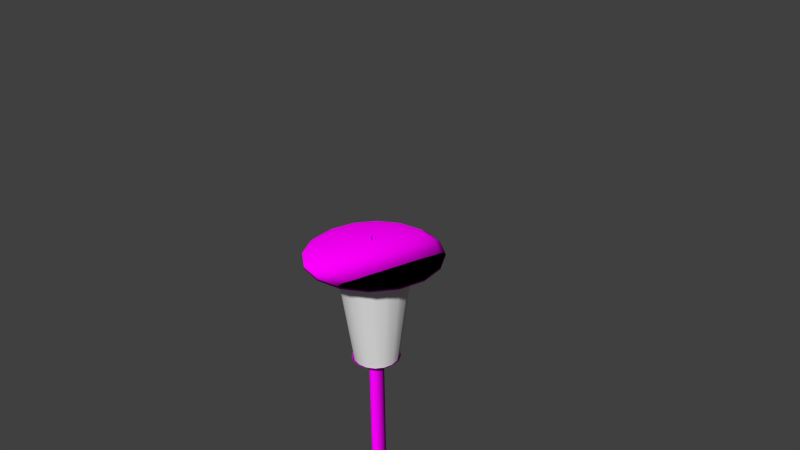 # Source: decoration_lantern_electric_1.blend  (saved by Blender 2.70.0; exported with 4.5.12 LTS)
import bpy
from mathutils import Matrix  # noqa: F401  (used for matrix-valued properties, if any)

bpy.ops.wm.read_factory_settings(use_empty=True)
scene = bpy.context.scene
scene.name = 'Scene'

# ---- collections
col_collection_1 = bpy.data.collections.new('Collection 1'); scene.collection.children.link(col_collection_1)

# ---- images (referenced by path relative to the original .blend; pixels are not part of the script)
import os
ASSET_DIR = os.environ.get("B2B_ASSET_DIR", "")  # directory of the original .blend (textures are referenced by path, not embedded)
HERE = os.path.dirname(os.path.abspath(__file__))  # packed textures are extracted next to this script under _unpacked/

def load_image(name, relpath, width, height, colorspace="sRGB"):
    """Load a texture the original file referenced (path relative to the .blend, or extracted next to this script)."""
    p = next((c for c in (os.path.join(HERE, relpath), os.path.join(ASSET_DIR, relpath)) if relpath and os.path.exists(c)), "")
    if p:
        img = bpy.data.images.load(p, check_existing=True)
        img.name = name
    else:  # same state as the original file: an image datablock whose file is absent (Cycles renders it pink)
        img = bpy.data.images.new(name, width, height)
        img.source = "FILE"
        img.filepath = "//" + (relpath or name)
    img.colorspace_settings.name = colorspace
    return img
img_decoration_lantern_electric_1_pole_diffuse_jpg = load_image('decoration_lantern_electric_1_pole_diffuse.jpg', 'Texturen/decoration_lantern_electric_1_pole_diffuse.jpg', 1024, 1024, 'sRGB')
img_decoration_lantern_electric_1_pole_normal_jpg = load_image('decoration_lantern_electric_1_pole_normal.jpg', 'Texturen/decoration_lantern_electric_1_pole_normal.jpg', 1024, 1024, 'sRGB')
img_decoration_lantern_electric_1_top_normal_jpg = load_image('decoration_lantern_electric_1_top_normal.jpg', 'Texturen/decoration_lantern_electric_1_top_normal.jpg', 1024, 1024, 'sRGB')
img_decoration_lantern_electric_1_top_diffuse_jpg = load_image('decoration_lantern_electric_1_top_diffuse.jpg', 'Texturen/decoration_lantern_electric_1_top_diffuse.jpg', 1024, 1024, 'sRGB')

# ---- materials (node trees are filled in below, after node groups)
mat_decoration_lantern_electric_1_pole = bpy.data.materials.new('decoration_lantern_electric_1_pole')
mat_decoration_lantern_electric_1_pole.alpha_threshold = 0.0
mat_decoration_lantern_electric_1_pole.roughness = 0.5
mat_decoration_lantern_electric_1_pole.line_color = (0.0, 0.0, 0.0, 1.0)
mat_decoration_lantern_electric_1_top = bpy.data.materials.new('decoration_lantern_electric_1_top')
mat_decoration_lantern_electric_1_top.alpha_threshold = 0.0
mat_decoration_lantern_electric_1_top.roughness = 0.5
mat_decoration_lantern_electric_1_top.line_color = (0.0, 0.0, 0.0, 1.0)

# ---- material node trees
mat_decoration_lantern_electric_1_pole.use_nodes = True; mat_decoration_lantern_electric_1_pole.node_tree.nodes.clear()
_N = mat_decoration_lantern_electric_1_pole.node_tree.nodes; _L = mat_decoration_lantern_electric_1_pole.node_tree.links
n0 = _N.new('ShaderNodeOutputMaterial'); n0.name = 'Material Output'; n0.location = (300, 300)
n1 = _N.new('ShaderNodeBsdfDiffuse'); n1.name = 'Diffuse BSDF'; n1.location = (10, 300)
n2 = _N.new('ShaderNodeTexImage'); n2.name = 'Image Texture'; n2.location = (-343, 322)
n2.width = 140
n2.image = img_decoration_lantern_electric_1_pole_diffuse_jpg
n3 = _N.new('ShaderNodeTexCoord'); n3.name = 'Texture Coordinate'; n3.location = (-566, 217)
n4 = _N.new('ShaderNodeTexImage'); n4.name = 'Image Texture.001'; n4.location = (-357, 101)
n4.width = 140
n4.image = img_decoration_lantern_electric_1_pole_normal_jpg
n5 = _N.new('ShaderNodeNormalMap'); n5.name = 'Normal Map'; n5.location = (-156, 98)
_L.new(n1.outputs[0], n0.inputs[0])
_L.new(n3.outputs[2], n2.inputs[0])
_L.new(n3.outputs[2], n4.inputs[0])
_L.new(n4.outputs[0], n5.inputs[1])
_L.new(n5.outputs[0], n1.inputs[2])
_L.new(n2.outputs[0], n1.inputs[0])
n0.is_active_output = True
mat_decoration_lantern_electric_1_top.use_nodes = True; mat_decoration_lantern_electric_1_top.node_tree.nodes.clear()
_N = mat_decoration_lantern_electric_1_top.node_tree.nodes; _L = mat_decoration_lantern_electric_1_top.node_tree.links
n0 = _N.new('ShaderNodeOutputMaterial'); n0.name = 'Material Output'; n0.location = (300, 300)
n1 = _N.new('ShaderNodeBsdfDiffuse'); n1.name = 'Diffuse BSDF'; n1.location = (10, 300)
n2 = _N.new('ShaderNodeTexImage'); n2.name = 'Image Texture.001'; n2.location = (-465, 69)
n2.width = 140
n2.image = img_decoration_lantern_electric_1_top_normal_jpg
n3 = _N.new('ShaderNodeNormalMap'); n3.name = 'Normal Map'; n3.location = (-241, 68)
n4 = _N.new('ShaderNodeTexCoord'); n4.name = 'Texture Coordinate'; n4.location = (-724, 211)
n5 = _N.new('ShaderNodeTexImage'); n5.name = 'Image Texture'; n5.location = (-451, 303)
n5.width = 140
n5.image = img_decoration_lantern_electric_1_top_diffuse_jpg
_L.new(n1.outputs[0], n0.inputs[0])
_L.new(n4.outputs[2], n5.inputs[0])
_L.new(n4.outputs[2], n2.inputs[0])
_L.new(n5.outputs[0], n1.inputs[0])
_L.new(n2.outputs[0], n3.inputs[1])
_L.new(n3.outputs[0], n1.inputs[2])
n0.is_active_output = True

# ---- world
world_world = bpy.data.worlds.new('World'); scene.world = world_world
world_world.color = (0.05088, 0.05088, 0.05088)
world_world.use_sun_shadow = False
world_world.sun_shadow_jitter_overblur = 0.0
world_world.cycles.sampling_method = 'MANUAL'
world_world.cycles.sample_map_resolution = 256

# ---- cameras
cam_camera = bpy.data.cameras.new('Camera')
cam_camera.clip_end = 100.0
cam_camera.lens = 35.0
cam_camera.sensor_width = 32.0
cam_camera.sensor_height = 18.0
cam_camera.ortho_scale = 7.314
cam_camera.dof.focus_distance = 0.0

# ---- meshes
me_cylinder_003 = bpy.data.meshes.new('Cylinder.003')
me_cylinder_003.from_pydata([(0.0, 1.0, -79.65), (0.0, 1.0, 1.0), (0.7071, 0.7071, -79.65), (0.7071, 0.7071, 1.0), (1.0, -4.371e-08, -79.65), (1.0, -4.371e-08, 1.0), (0.7071, -0.7071, -79.65), (0.7071, -0.7071, 1.0), (-8.742e-08, -1.0, -79.65), (-8.742e-08, -1.0, 1.0), (-0.7071, -0.7071, -79.65), (-0.7071, -0.7071, 1.0), (-1.0, 1.192e-08, -79.65), (-1.0, 1.192e-08, 1.0), (-0.7071, 0.7071, -79.65), (-0.7071, 0.7071, 1.0)], [], [(0, 1, 3, 2), (2, 3, 5, 4), (4, 5, 7, 6), (6, 7, 9, 8), (8, 9, 11, 10), (10, 11, 13, 12), (14, 15, 1, 0), (12, 13, 15, 14)])
me_cylinder_003.polygons.foreach_set('use_smooth', [True] * 8)
_uv = me_cylinder_003.uv_layers.new(name='UVMap')
_uv.uv.foreach_set('vector', [0.007857, 0.5754, 1.655, 0.5765, 1.655, 0.6281, 0.008025, 0.627, 0.008025, 0.627, 1.655, 0.6281, 1.655, 0.6797, 0.008191, 0.6786, 0.008191, 0.6786, 1.655, 0.6797, 1.655, 0.7313, 0.008358, 0.7302, 0.008358, 0.7302, 1.655, 0.7313, 1.656, 0.7828, 0.008524, 0.7818, 0.008524, 0.7818, 1.656, 0.7828, 1.656, 0.8344, 0.008691, 0.8334, 0.008691, 0.8334, 1.656, 0.8344, 1.656, 0.886, 0.008857, 0.885, 0.009023, 0.9366, 1.656, 0.9376, 1.656, 0.9892, 0.00919, 0.9882, 0.008857, 0.885, 1.656, 0.886, 1.656, 0.9376, 0.009023, 0.9366])
me_cylinder_003.materials.append(mat_decoration_lantern_electric_1_pole)
me_cylinder_003.use_remesh_preserve_volume = False
me_cylinder_003.use_remesh_preserve_attributes = False
me_cylinder_003.use_mirror_vertex_groups = False
me_cylinder_003.update()
me_cylinder_002 = bpy.data.meshes.new('Cylinder.002')
me_cylinder_002.from_pydata([(-8.387e-08, 0.5686, 0.09024), (0.2176, 0.5253, 0.09024), (0.4021, 0.4021, 0.09024), (0.5253, 0.2176, 0.09024), (0.5686, -3.47e-08, 0.09024), (0.5253, -0.2176, 0.09024), (0.4021, -0.4021, 0.09024), (0.2176, -0.5253, 0.09024), (1.987e-09, -0.5686, 0.09024), (-0.2176, -0.5253, 0.09024), (-0.4021, -0.4021, 0.09024), (-0.5253, -0.2176, 0.09024), (-0.5686, -3.067e-09, 0.09024), (-0.5253, 0.2176, 0.09024), (-0.4021, 0.4021, 0.09024), (-0.2176, 0.5253, 0.09024), (-1.441e-08, 0.4126, 0.005609), (0.1579, 0.3812, 0.005609), (0.2918, 0.2918, 0.005609), (0.3812, 0.1579, 0.005609), (0.4126, -2.41e-08, 0.005609), (0.3812, -0.1579, 0.005609), (0.2918, -0.2918, 0.005609), (0.1579, -0.3812, 0.005609), (4.789e-08, -0.4126, 0.005609), (-0.1579, -0.3812, 0.005609), (-0.2918, -0.2918, 0.005609), (-0.3812, -0.1579, 0.005609), (-0.4126, -1.14e-09, 0.005609), (-0.3812, 0.1579, 0.005609), (-0.2918, 0.2918, 0.005609), (-0.1579, 0.3812, 0.005609), (-1.239e-09, 0.2676, -0.03602), (0.1024, 0.2472, -0.03602), (0.1892, 0.1892, -0.03602), (0.2472, 0.1024, -0.03602), (0.2676, -1.423e-08, -0.03602), (0.2472, -0.1024, -0.03602), (0.1892, -0.1892, -0.03602), (0.1024, -0.2472, -0.03602), (3.916e-08, -0.2676, -0.03602), (-0.1024, -0.2472, -0.03602), (-0.1892, -0.1892, -0.03602), (-0.2472, -0.1024, -0.03602), (-0.2676, 6.527e-10, -0.03602), (-0.2472, 0.1024, -0.03602), (-0.1892, 0.1892, -0.03602), (-0.1024, 0.2472, -0.03602), (1.369e-08, 0.143, -0.05983), (0.05473, 0.1321, -0.05983), (0.1011, 0.1011, -0.05983), (0.1321, 0.05473, -0.05983), (0.143, -9.668e-09, -0.05983), (0.1321, -0.05473, -0.05983), (0.1011, -0.1011, -0.05983), (0.05473, -0.1321, -0.05983), (3.528e-08, -0.143, -0.05983), (-0.05473, -0.1321, -0.05983), (-0.1011, -0.1011, -0.05983), (-0.1321, -0.05473, -0.05983), (-0.143, -1.71e-09, -0.05983), (-0.1321, 0.05473, -0.05983), (-0.1011, 0.1011, -0.05983), (-0.05473, 0.1321, -0.05983)], [], [(5, 6, 22, 21), (17, 18, 34, 33), (8, 9, 25, 24), (11, 12, 28, 27), (3, 4, 20, 19), (14, 15, 31, 30), (6, 7, 23, 22), (9, 10, 26, 25), (1, 2, 18, 17), (12, 13, 29, 28), (4, 5, 21, 20), (15, 0, 16, 31), (0, 1, 17, 16), (7, 8, 24, 23), (10, 11, 27, 26), (2, 3, 19, 18), (13, 14, 30, 29), (34, 35, 51, 50), (28, 29, 45, 44), (26, 27, 43, 42), (24, 25, 41, 40), (22, 23, 39, 38), (20, 21, 37, 36), (31, 16, 32, 47), (18, 19, 35, 34), (29, 30, 46, 45), (16, 17, 33, 32), (27, 28, 44, 43), (25, 26, 42, 41), (23, 24, 40, 39), (21, 22, 38, 37), (19, 20, 36, 35), (30, 31, 47, 46), (48, 49, 50, 51, 52, 53, 54, 55, 56, 57, 58, 59, 60, 61, 62, 63), (45, 46, 62, 61), (32, 33, 49, 48), (43, 44, 60, 59), (41, 42, 58, 57), (39, 40, 56, 55), (37, 38, 54, 53), (35, 36, 52, 51), (46, 47, 63, 62), (33, 34, 50, 49), (44, 45, 61, 60), (42, 43, 59, 58), (40, 41, 57, 56), (38, 39, 55, 54), (36, 37, 53, 52), (47, 32, 48, 63)])
me_cylinder_002.polygons.foreach_set('use_smooth', [True] * 49)
_uv = me_cylinder_002.uv_layers.new(name='UVMap')
_uv.uv.foreach_set('vector', [0.8728, 0.5741, 0.816, 0.7111, 0.7191, 0.6473, 0.7588, 0.5522, 0.5522, 0.2412, 0.6473, 0.2808, 0.5942, 0.3603, 0.5336, 0.3349, 0.5741, 0.8727, 0.4258, 0.8727, 0.4478, 0.7588, 0.5508, 0.7591, 0.184, 0.7111, 0.1272, 0.5741, 0.2409, 0.5508, 0.2801, 0.6461, 0.816, 0.2888, 0.8728, 0.4258, 0.7591, 0.4491, 0.7199, 0.3539, 0.184, 0.2889, 0.2889, 0.184, 0.3539, 0.2801, 0.2809, 0.3527, 0.816, 0.7111, 0.7111, 0.816, 0.6461, 0.7199, 0.7191, 0.6473, 0.4258, 0.8727, 0.2888, 0.816, 0.3527, 0.7191, 0.4478, 0.7588, 0.5741, 0.1272, 0.7111, 0.184, 0.6473, 0.2808, 0.5522, 0.2412, 0.1272, 0.5741, 0.1272, 0.4259, 0.2412, 0.4478, 0.2409, 0.5508, 0.8728, 0.4258, 0.8728, 0.5741, 0.7588, 0.5522, 0.7591, 0.4491, 0.2889, 0.184, 0.4258, 0.1273, 0.4492, 0.2409, 0.3539, 0.2801, 0.4258, 0.1273, 0.5741, 0.1272, 0.5522, 0.2412, 0.4492, 0.2409, 0.7111, 0.816, 0.5741, 0.8727, 0.5508, 0.7591, 0.6461, 0.7199, 0.2888, 0.816, 0.184, 0.7111, 0.2801, 0.6461, 0.3527, 0.7191, 0.7111, 0.184, 0.816, 0.2888, 0.7199, 0.3539, 0.6473, 0.2808, 0.1272, 0.4259, 0.184, 0.2889, 0.2809, 0.3527, 0.2412, 0.4478, 0.5942, 0.3603, 0.6405, 0.407, 0.5744, 0.4508, 0.55, 0.4261, 0.2409, 0.5508, 0.2412, 0.4478, 0.3349, 0.4664, 0.3346, 0.5321, 0.3527, 0.7191, 0.2801, 0.6461, 0.3595, 0.593, 0.4058, 0.6396, 0.5508, 0.7591, 0.4478, 0.7588, 0.4664, 0.665, 0.5321, 0.6653, 0.7191, 0.6473, 0.6461, 0.7199, 0.5929, 0.6404, 0.6396, 0.5942, 0.7591, 0.4491, 0.7588, 0.5522, 0.665, 0.5336, 0.6653, 0.4678, 0.3539, 0.2801, 0.4492, 0.2409, 0.4679, 0.3347, 0.407, 0.3596, 0.6473, 0.2808, 0.7199, 0.3539, 0.6405, 0.407, 0.5942, 0.3603, 0.2412, 0.4478, 0.2809, 0.3527, 0.3604, 0.4058, 0.3349, 0.4664, 0.4492, 0.2409, 0.5522, 0.2412, 0.5336, 0.3349, 0.4679, 0.3347, 0.2801, 0.6461, 0.2409, 0.5508, 0.3346, 0.5321, 0.3595, 0.593, 0.4478, 0.7588, 0.3527, 0.7191, 0.4058, 0.6396, 0.4664, 0.665, 0.6461, 0.7199, 0.5508, 0.7591, 0.5321, 0.6653, 0.5929, 0.6404, 0.7588, 0.5522, 0.7191, 0.6473, 0.6396, 0.5942, 0.665, 0.5336, 0.7199, 0.3539, 0.7591, 0.4491, 0.6653, 0.4678, 0.6405, 0.407, 0.2809, 0.3527, 0.3539, 0.2801, 0.407, 0.3596, 0.3604, 0.4058, 0.4831, 0.4125, 0.5179, 0.4126, 0.55, 0.4261, 0.5744, 0.4508, 0.5875, 0.4831, 0.5873, 0.5178, 0.5738, 0.5499, 0.5491, 0.5744, 0.5169, 0.5875, 0.4821, 0.5873, 0.45, 0.5738, 0.4256, 0.5491, 0.4124, 0.5169, 0.4127, 0.4822, 0.4262, 0.4501, 0.4509, 0.4256, 0.3349, 0.4664, 0.3604, 0.4058, 0.4262, 0.4501, 0.4127, 0.4822, 0.4679, 0.3347, 0.5336, 0.3349, 0.5179, 0.4126, 0.4831, 0.4125, 0.3595, 0.593, 0.3346, 0.5321, 0.4124, 0.5169, 0.4256, 0.5491, 0.4664, 0.665, 0.4058, 0.6396, 0.45, 0.5738, 0.4821, 0.5873, 0.5929, 0.6404, 0.5321, 0.6653, 0.5169, 0.5875, 0.5491, 0.5744, 0.665, 0.5336, 0.6396, 0.5942, 0.5738, 0.5499, 0.5873, 0.5178, 0.6405, 0.407, 0.6653, 0.4678, 0.5875, 0.4831, 0.5744, 0.4508, 0.3604, 0.4058, 0.407, 0.3596, 0.4509, 0.4256, 0.4262, 0.4501, 0.5336, 0.3349, 0.5942, 0.3603, 0.55, 0.4261, 0.5179, 0.4126, 0.3346, 0.5321, 0.3349, 0.4664, 0.4127, 0.4822, 0.4124, 0.5169, 0.4058, 0.6396, 0.3595, 0.593, 0.4256, 0.5491, 0.45, 0.5738, 0.5321, 0.6653, 0.4664, 0.665, 0.4821, 0.5873, 0.5169, 0.5875, 0.6396, 0.5942, 0.5929, 0.6404, 0.5491, 0.5744, 0.5738, 0.5499, 0.6653, 0.4678, 0.665, 0.5336, 0.5873, 0.5178, 0.5875, 0.4831, 0.407, 0.3596, 0.4679, 0.3347, 0.4831, 0.4125, 0.4509, 0.4256])
me_cylinder_002.materials.append(mat_decoration_lantern_electric_1_top)
me_cylinder_002.use_remesh_preserve_volume = False
me_cylinder_002.use_remesh_preserve_attributes = False
me_cylinder_002.use_mirror_vertex_groups = False
me_cylinder_002.update()
me_cylinder_001 = bpy.data.meshes.new('Cylinder.001')
me_cylinder_001.from_pydata([(1.607e-08, 0.5686, -2.15), (0.0, 1.0, 1.0), (0.2176, 0.5253, -2.15), (0.3827, 0.9239, 1.0), (0.4021, 0.4021, -2.15), (0.7071, 0.7071, 1.0), (0.5253, 0.2176, -2.15), (0.9239, 0.3827, 1.0), (0.5686, -2.003e-08, -2.15), (1.0, -4.371e-08, 1.0), (0.5253, -0.2176, -2.15), (0.9239, -0.3827, 1.0), (0.4021, -0.4021, -2.15), (0.7071, -0.7071, 1.0), (0.2176, -0.5253, -2.15), (0.3827, -0.9239, 1.0), (1.019e-07, -0.5686, -2.15), (1.51e-07, -1.0, 1.0), (-0.2176, -0.5253, -2.15), (-0.3827, -0.9239, 1.0), (-0.4021, -0.4021, -2.15), (-0.7071, -0.7071, 1.0), (-0.5253, -0.2176, -2.15), (-0.9239, -0.3827, 1.0), (-0.5686, 1.16e-08, -2.15), (-1.0, 1.192e-08, 1.0), (-0.5253, 0.2176, -2.15), (-0.9239, 0.3827, 1.0), (-0.4021, 0.4021, -2.15), (-0.7071, 0.7071, 1.0), (-0.2176, 0.5253, -2.15), (-0.3827, 0.9239, 1.0)], [], [(0, 1, 3, 2), (2, 3, 5, 4), (4, 5, 7, 6), (6, 7, 9, 8), (8, 9, 11, 10), (10, 11, 13, 12), (12, 13, 15, 14), (14, 15, 17, 16), (16, 17, 19, 18), (18, 19, 21, 20), (20, 21, 23, 22), (22, 23, 25, 24), (24, 25, 27, 26), (26, 27, 29, 28), (30, 31, 1, 0), (28, 29, 31, 30)])
me_cylinder_001.polygons.foreach_set('use_smooth', [True] * 16)
me_cylinder_001.use_remesh_preserve_volume = False
me_cylinder_001.use_remesh_preserve_attributes = False
me_cylinder_001.use_mirror_vertex_groups = False
me_cylinder_001.update()
me_cone = bpy.data.meshes.new('Cone')
me_cone.from_pydata([(-8.024e-09, 0.7827, -0.03992), (0.5534, 0.5534, -0.03992), (0.7827, -3.741e-08, -0.03992), (0.5534, -0.5534, -0.03992), (-7.645e-08, -0.7827, -0.03992), (0.0, 0.0, 1.0), (-0.5534, -0.5534, -0.03992), (-0.7827, 6.131e-09, -0.03992), (-0.5534, 0.5534, -0.03992), (-2.18e-09, 0.9404, -0.64), (0.665, 0.665, -0.64), (0.9404, -4.345e-08, -0.64), (0.665, -0.665, -0.64), (-8.44e-08, -0.9404, -0.64), (-0.665, -0.665, -0.64), (-0.9404, 8.869e-09, -0.64), (-0.665, 0.665, -0.64), (-1.988e-09, 0.9748, -1.252), (0.6893, 0.6893, -1.252), (0.9748, -4.504e-08, -1.252), (0.6893, -0.6893, -1.252), (-8.72e-08, -0.9748, -1.252), (-0.6893, -0.6893, -1.252), (-0.9748, 9.192e-09, -1.252), (-0.6893, 0.6893, -1.252)], [], [(7, 5, 8), (0, 5, 1), (6, 5, 7), (4, 5, 6), (3, 5, 4), (2, 5, 3), (8, 5, 0), (1, 5, 2), (8, 0, 9, 16), (16, 9, 17, 24), (7, 8, 16, 15), (6, 7, 15, 14), (4, 6, 14, 13), (3, 4, 13, 12), (2, 3, 12, 11), (1, 2, 11, 10), (0, 1, 10, 9), (15, 16, 24, 23), (14, 15, 23, 22), (13, 14, 22, 21), (12, 13, 21, 20), (11, 12, 20, 19), (10, 11, 19, 18), (9, 10, 18, 17)])
me_cone.polygons.foreach_set('use_smooth', [True] * 24)
_uv = me_cone.uv_layers.new(name='UVMap')
_uv.uv.foreach_set('vector', [0.4891, 0.4655, 0.5, 0.5, 0.4679, 0.4833, 0.4655, 0.5109, 0.5, 0.5, 0.4833, 0.5321, 0.5167, 0.4679, 0.5, 0.5, 0.4891, 0.4655, 0.5345, 0.4891, 0.5, 0.5, 0.5167, 0.4679, 0.5321, 0.5167, 0.5, 0.5, 0.5345, 0.4891, 0.5109, 0.5345, 0.5, 0.5, 0.5321, 0.5167, 0.4679, 0.4833, 0.5, 0.5, 0.4655, 0.5109, 0.4833, 0.5321, 0.5, 0.5, 0.5109, 0.5345, 0.4679, 0.4833, 0.4655, 0.5109, 0.4276, 0.5272, 0.4296, 0.4681, 0.4296, 0.4681, 0.4276, 0.5272, 0.3551, 0.56, 0.3551, 0.44, 0.4891, 0.4655, 0.4679, 0.4833, 0.4296, 0.4681, 0.4728, 0.4276, 0.5167, 0.4679, 0.4891, 0.4655, 0.4728, 0.4276, 0.5319, 0.4296, 0.5345, 0.4891, 0.5167, 0.4679, 0.5319, 0.4296, 0.5724, 0.4728, 0.5321, 0.5167, 0.5345, 0.4891, 0.5724, 0.4728, 0.5704, 0.5319, 0.5109, 0.5345, 0.5321, 0.5167, 0.5704, 0.5319, 0.5272, 0.5724, 0.4833, 0.5321, 0.5109, 0.5345, 0.5272, 0.5724, 0.4681, 0.5704, 0.4655, 0.5109, 0.4833, 0.5321, 0.4681, 0.5704, 0.4276, 0.5272, 0.4728, 0.4276, 0.4296, 0.4681, 0.3551, 0.44, 0.44, 0.3551, 0.5319, 0.4296, 0.4728, 0.4276, 0.44, 0.3551, 0.56, 0.3551, 0.5724, 0.4728, 0.5319, 0.4296, 0.56, 0.3551, 0.6449, 0.44, 0.5704, 0.5319, 0.5724, 0.4728, 0.6449, 0.44, 0.6449, 0.56, 0.5272, 0.5724, 0.5704, 0.5319, 0.6449, 0.56, 0.56, 0.6449, 0.4681, 0.5704, 0.5272, 0.5724, 0.56, 0.6449, 0.44, 0.6449, 0.4276, 0.5272, 0.4681, 0.5704, 0.44, 0.6449, 0.3551, 0.56])
me_cone.materials.append(mat_decoration_lantern_electric_1_pole)
me_cone.use_remesh_preserve_volume = False
me_cone.use_remesh_preserve_attributes = False
me_cone.use_mirror_vertex_groups = False
me_cone.update()
me_sphere = bpy.data.meshes.new('Sphere')
me_sphere.from_pydata([(-0.1951, 0.0, 0.6246), (-0.3827, 0.0, 0.5677), (-0.5556, 0.0, 0.4753), (-0.7071, 0.0, 0.351), (-0.8315, 0.0, 0.1994), (-0.9239, 0.0, 0.02654), (-0.1802, 0.07466, 0.6246), (-0.3536, 0.1464, 0.5677), (-0.5133, 0.2126, 0.4753), (-0.6533, 0.2706, 0.351), (-0.7682, 0.3182, 0.1994), (-0.8536, 0.3536, 0.02654), (-0.1379, 0.1379, 0.6246), (-0.2706, 0.2706, 0.5677), (-0.3928, 0.3928, 0.4753), (-0.5, 0.5, 0.351), (-0.5879, 0.5879, 0.1994), (-0.6533, 0.6533, 0.02654), (-0.07466, 0.1802, 0.6246), (-0.1464, 0.3536, 0.5677), (-0.2126, 0.5133, 0.4753), (-0.2706, 0.6533, 0.351), (-0.3182, 0.7682, 0.1994), (-0.3536, 0.8536, 0.02654), (3.452e-07, 0.1951, 0.6246), (3.824e-07, 0.3827, 0.5677), (3.824e-07, 0.5556, 0.4753), (3.973e-07, 0.7071, 0.351), (4.122e-07, 0.8315, 0.1994), (3.824e-07, 0.9239, 0.02654), (0.07466, 0.1802, 0.6246), (0.1464, 0.3536, 0.5677), (0.2126, 0.5133, 0.4753), (0.2706, 0.6533, 0.351), (0.3182, 0.7682, 0.1994), (0.3536, 0.8536, 0.02654), (0.138, 0.1379, 0.6246), (0.2706, 0.2706, 0.5677), (0.3928, 0.3928, 0.4753), (0.5, 0.5, 0.351), (0.5879, 0.5879, 0.1994), (0.6533, 0.6533, 0.02654), (0.1802, 0.07466, 0.6246), (0.3536, 0.1464, 0.5677), (0.5133, 0.2126, 0.4753), (0.6533, 0.2706, 0.351), (0.7682, 0.3182, 0.1994), (0.8536, 0.3536, 0.02654), (0.1951, -6.902e-08, 0.6246), (0.3827, -1.137e-07, 0.5677), (0.5556, -1.435e-07, 0.4753), (0.7071, -8.392e-08, 0.351), (0.8315, -2.329e-07, 0.1994), (0.9239, -2.031e-07, 0.02654), (0.1802, -0.07466, 0.6246), (0.3536, -0.1464, 0.5677), (0.5133, -0.2126, 0.4753), (0.6533, -0.2706, 0.351), (0.7682, -0.3182, 0.1994), (0.8536, -0.3536, 0.02654), (0.138, -0.1379, 0.6246), (0.2706, -0.2706, 0.5677), (0.3928, -0.3928, 0.4753), (0.5, -0.5, 0.351), (0.5879, -0.5879, 0.1994), (0.6533, -0.6533, 0.02654), (0.07466, -0.1802, 0.6246), (0.1464, -0.3536, 0.5677), (0.2126, -0.5133, 0.4753), (0.2706, -0.6533, 0.351), (0.3182, -0.7682, 0.1994), (0.3536, -0.8536, 0.02654), (2.409e-07, -0.1951, 0.6246), (1.738e-07, -0.3827, 0.5677), (6.951e-08, -0.5556, 0.4753), (8.441e-08, -0.7071, 0.351), (-9.441e-08, -0.8315, 0.1994), (-3.48e-08, -0.9239, 0.02654), (-0.07466, -0.1802, 0.6246), (-0.1464, -0.3536, 0.5677), (-0.2126, -0.5133, 0.4753), (-0.2706, -0.6533, 0.351), (-0.3182, -0.7682, 0.1994), (-0.3536, -0.8536, 0.02654), (9.544e-08, -2.304e-07, 0.6439), (-0.1379, -0.1379, 0.6246), (-0.2706, -0.2706, 0.5677), (-0.3928, -0.3928, 0.4753), (-0.5, -0.5, 0.351), (-0.5879, -0.5879, 0.1994), (-0.6533, -0.6533, 0.02654), (-0.1802, -0.07466, 0.6246), (-0.3536, -0.1464, 0.5677), (-0.5133, -0.2126, 0.4753), (-0.6533, -0.2706, 0.351), (-0.7682, -0.3182, 0.1994), (-0.8536, -0.3536, 0.02654), (-0.9239, 3.644e-10, -0.06516), (3.826e-07, 0.9239, -0.06516), (0.6533, 0.6533, -0.06516), (0.9239, -2.028e-07, -0.06516), (0.3536, -0.8536, -0.06516), (-0.3536, -0.8536, -0.06516), (-0.6533, -0.6533, -0.06516), (-0.8536, -0.3536, -0.06516), (-0.8536, 0.3536, -0.06516), (-0.6533, 0.6533, -0.06516), (-0.3536, 0.8536, -0.06516), (0.3536, 0.8536, -0.06516), (0.8536, 0.3536, -0.06516), (0.8536, -0.3536, -0.06516), (0.6533, -0.6533, -0.06516), (-3.466e-08, -0.9239, -0.06516)], [], [(2, 1, 7, 8), (5, 4, 10, 11), (3, 2, 8, 9), (1, 0, 6, 7), (4, 3, 9, 10), (10, 9, 15, 16), (8, 7, 13, 14), (11, 10, 16, 17), (9, 8, 14, 15), (7, 6, 12, 13), (16, 15, 21, 22), (14, 13, 19, 20), (17, 16, 22, 23), (15, 14, 20, 21), (13, 12, 18, 19), (22, 21, 27, 28), (20, 19, 25, 26), (23, 22, 28, 29), (21, 20, 26, 27), (19, 18, 24, 25), (28, 27, 33, 34), (26, 25, 31, 32), (29, 28, 34, 35), (27, 26, 32, 33), (25, 24, 30, 31), (34, 33, 39, 40), (32, 31, 37, 38), (35, 34, 40, 41), (33, 32, 38, 39), (31, 30, 36, 37), (40, 39, 45, 46), (38, 37, 43, 44), (41, 40, 46, 47), (39, 38, 44, 45), (37, 36, 42, 43), (46, 45, 51, 52), (44, 43, 49, 50), (47, 46, 52, 53), (45, 44, 50, 51), (43, 42, 48, 49), (52, 51, 57, 58), (50, 49, 55, 56), (53, 52, 58, 59), (51, 50, 56, 57), (49, 48, 54, 55), (58, 57, 63, 64), (56, 55, 61, 62), (59, 58, 64, 65), (57, 56, 62, 63), (55, 54, 60, 61), (64, 63, 69, 70), (62, 61, 67, 68), (65, 64, 70, 71), (63, 62, 68, 69), (61, 60, 66, 67), (70, 69, 75, 76), (68, 67, 73, 74), (71, 70, 76, 77), (69, 68, 74, 75), (67, 66, 72, 73), (76, 75, 81, 82), (74, 73, 79, 80), (77, 76, 82, 83), (75, 74, 80, 81), (73, 72, 78, 79), (82, 81, 88, 89), (80, 79, 86, 87), (83, 82, 89, 90), (81, 80, 87, 88), (79, 78, 85, 86), (89, 88, 94, 95), (87, 86, 92, 93), (90, 89, 95, 96), (88, 87, 93, 94), (86, 85, 91, 92), (0, 84, 6), (6, 84, 12), (12, 84, 18), (18, 84, 24), (24, 84, 30), (30, 84, 36), (36, 84, 42), (42, 84, 48), (48, 84, 54), (54, 84, 60), (60, 84, 66), (66, 84, 72), (72, 84, 78), (78, 84, 85), (85, 84, 91), (95, 94, 3, 4), (93, 92, 1, 2), (91, 84, 0), (96, 95, 4, 5), (94, 93, 2, 3), (92, 91, 0, 1), (5, 97, 104, 96), (90, 103, 102, 83), (96, 104, 103, 90), (106, 107, 105), (17, 106, 105, 11), (23, 107, 106, 17), (29, 98, 107, 23), (35, 108, 98, 29), (41, 99, 108, 35), (47, 109, 99, 41), (53, 100, 109, 47), (59, 110, 100, 53), (65, 111, 110, 59), (71, 101, 111, 65), (77, 112, 101, 71), (83, 102, 112, 77), (11, 105, 97, 5), (107, 98, 99), (107, 99, 105), (99, 98, 108), (105, 99, 97), (100, 97, 109), (100, 104, 97), (110, 104, 100), (110, 103, 104), (111, 103, 110), (111, 102, 103), (101, 102, 111), (101, 112, 102), (97, 99, 109)])
me_sphere.polygons.foreach_set('use_smooth', [1, 1, 1, 1, 1, 1, 1, 1, 1, 1, 1, 1, 1, 1, 1, 1, 1, 1, 1, 1, 1, 1, 1, 1, 1, 1, 1, 1, 1, 1, 1, 1, 1, 1, 1, 1, 1, 1, 1, 1, 1, 1, 1, 1, 1, 1, 1, 1, 1, 1, 1, 1, 1, 1, 1, 1, 1, 1, 1, 1, 1, 1, 1, 1, 1, 1, 1, 1, 1, 1, 1, 1, 1, 1, 1, 1, 1, 1, 1, 1, 1, 1, 1, 1, 1, 1, 1, 1, 1, 1, 1, 1, 1, 1, 1, 1, 1, 1, 1, 0, 1, 1, 1, 1, 1, 1, 1, 1, 1, 1, 1, 1, 1, 0, 0, 0, 0, 0, 0, 0, 0, 0, 0, 0, 0, 0])
_uv = me_sphere.uv_layers.new(name='UVMap')
_uv.uv.foreach_set('vector', [0.3307, 0.6158, 0.3885, 0.5764, 0.4262, 0.6128, 0.3876, 0.6713, 0.1236, 0.7525, 0.2008, 0.7026, 0.3004, 0.8009, 0.2483, 0.8766, 0.2679, 0.6573, 0.3307, 0.6158, 0.3876, 0.6713, 0.346, 0.7334, 0.3885, 0.5764, 0.4443, 0.5383, 0.4629, 0.5564, 0.4262, 0.6128, 0.2008, 0.7026, 0.2679, 0.6573, 0.346, 0.7334, 0.3004, 0.8009, 0.3004, 0.8009, 0.346, 0.7334, 0.4468, 0.7739, 0.4303, 0.8538, 0.3876, 0.6713, 0.4262, 0.6128, 0.4748, 0.632, 0.4615, 0.7007, 0.2483, 0.8766, 0.3004, 0.8009, 0.4303, 0.8538, 0.411, 0.9436, 0.346, 0.7334, 0.3876, 0.6713, 0.4615, 0.7007, 0.4468, 0.7739, 0.4262, 0.6128, 0.4629, 0.5564, 0.4871, 0.5658, 0.4748, 0.632, 0.4303, 0.8538, 0.4468, 0.7739, 0.5553, 0.773, 0.5706, 0.8532, 0.4615, 0.7007, 0.4748, 0.632, 0.527, 0.6312, 0.5409, 0.6998, 0.411, 0.9436, 0.4303, 0.8538, 0.5706, 0.8532, 0.5871, 0.9435, 0.4468, 0.7739, 0.4615, 0.7007, 0.5409, 0.6998, 0.5553, 0.773, 0.4748, 0.632, 0.4871, 0.5658, 0.513, 0.5654, 0.527, 0.6312, 0.5706, 0.8532, 0.5553, 0.773, 0.6553, 0.7307, 0.7, 0.7989, 0.5409, 0.6998, 0.527, 0.6312, 0.5749, 0.6105, 0.614, 0.6685, 0.5871, 0.9435, 0.5706, 0.8532, 0.7, 0.7989, 0.7498, 0.8762, 0.5553, 0.773, 0.5409, 0.6998, 0.614, 0.6685, 0.6553, 0.7307, 0.527, 0.6312, 0.513, 0.5654, 0.5368, 0.555, 0.5749, 0.6105, 0.7, 0.7989, 0.6553, 0.7307, 0.7315, 0.6533, 0.7989, 0.6993, 0.614, 0.6685, 0.5749, 0.6105, 0.6112, 0.573, 0.6695, 0.6117, 0.7498, 0.8762, 0.7, 0.7989, 0.7989, 0.6993, 0.8745, 0.7517, 0.6553, 0.7307, 0.614, 0.6685, 0.6695, 0.6117, 0.7315, 0.6533, 0.5749, 0.6105, 0.5368, 0.555, 0.5548, 0.5363, 0.6112, 0.573, 0.7989, 0.6993, 0.7315, 0.6533, 0.7723, 0.5527, 0.8523, 0.5694, 0.6695, 0.6117, 0.6112, 0.573, 0.6304, 0.5245, 0.6991, 0.5379, 0.8745, 0.7517, 0.7989, 0.6993, 0.8523, 0.5694, 0.9421, 0.5889, 0.7315, 0.6533, 0.6695, 0.6117, 0.6991, 0.5379, 0.7723, 0.5527, 0.6112, 0.573, 0.5548, 0.5363, 0.5643, 0.5122, 0.6304, 0.5245, 0.8523, 0.5694, 0.7723, 0.5527, 0.7715, 0.4441, 0.8518, 0.429, 0.6991, 0.5379, 0.6304, 0.5245, 0.6296, 0.4723, 0.6982, 0.4584, 0.9421, 0.5889, 0.8523, 0.5694, 0.8518, 0.429, 0.9424, 0.4126, 0.7723, 0.5527, 0.6991, 0.5379, 0.6982, 0.4584, 0.7715, 0.4441, 0.6304, 0.5245, 0.5643, 0.5122, 0.5638, 0.4862, 0.6296, 0.4723, 0.8518, 0.429, 0.7715, 0.4441, 0.7293, 0.344, 0.7977, 0.2993, 0.6982, 0.4584, 0.6296, 0.4723, 0.6089, 0.4244, 0.667, 0.3853, 0.9424, 0.4126, 0.8518, 0.429, 0.7977, 0.2993, 0.8751, 0.2495, 0.7715, 0.4441, 0.6982, 0.4584, 0.667, 0.3853, 0.7293, 0.344, 0.6296, 0.4723, 0.5638, 0.4862, 0.5535, 0.4624, 0.6089, 0.4244, 0.7977, 0.2993, 0.7293, 0.344, 0.6519, 0.2677, 0.698, 0.2002, 0.667, 0.3853, 0.6089, 0.4244, 0.5715, 0.3881, 0.6102, 0.3297, 0.8751, 0.2495, 0.7977, 0.2993, 0.698, 0.2002, 0.7505, 0.1245, 0.7293, 0.344, 0.667, 0.3853, 0.6102, 0.3297, 0.6519, 0.2677, 0.6089, 0.4244, 0.5535, 0.4624, 0.5348, 0.4444, 0.5715, 0.3881, 0.698, 0.2002, 0.6519, 0.2677, 0.5512, 0.2268, 0.5679, 0.1468, 0.6102, 0.3297, 0.5715, 0.3881, 0.523, 0.3688, 0.5364, 0.3001, 0.7505, 0.1245, 0.698, 0.2002, 0.5679, 0.1468, 0.5874, 0.05677, 0.6519, 0.2677, 0.6102, 0.3297, 0.5364, 0.3001, 0.5512, 0.2268, 0.5715, 0.3881, 0.5348, 0.4444, 0.5106, 0.435, 0.523, 0.3688, 0.5679, 0.1468, 0.5512, 0.2268, 0.4425, 0.2276, 0.4272, 0.1473, 0.5364, 0.3001, 0.523, 0.3688, 0.4708, 0.3696, 0.4568, 0.301, 0.5874, 0.05677, 0.5679, 0.1468, 0.4272, 0.1473, 0.4108, 0.0566, 0.5512, 0.2268, 0.5364, 0.3001, 0.4568, 0.301, 0.4425, 0.2276, 0.523, 0.3688, 0.5106, 0.435, 0.4847, 0.4354, 0.4708, 0.3696, 0.4272, 0.1473, 0.4425, 0.2276, 0.3423, 0.27, 0.2975, 0.2016, 0.4568, 0.301, 0.4708, 0.3696, 0.4229, 0.3903, 0.3837, 0.3323, 0.4108, 0.0566, 0.4272, 0.1473, 0.2975, 0.2016, 0.2475, 0.1241, 0.4425, 0.2276, 0.4568, 0.301, 0.3837, 0.3323, 0.3423, 0.27, 0.4708, 0.3696, 0.4847, 0.4354, 0.4609, 0.4458, 0.4229, 0.3903, 0.2975, 0.2016, 0.3423, 0.27, 0.2661, 0.3476, 0.1984, 0.3016, 0.3837, 0.3323, 0.4229, 0.3903, 0.3866, 0.4278, 0.3282, 0.3892, 0.2475, 0.1241, 0.2975, 0.2016, 0.1984, 0.3016, 0.1225, 0.2492, 0.3423, 0.27, 0.3837, 0.3323, 0.3282, 0.3892, 0.2661, 0.3476, 0.4229, 0.3903, 0.4609, 0.4458, 0.4429, 0.4645, 0.3866, 0.4278, 0.1984, 0.3016, 0.2661, 0.3476, 0.2255, 0.4484, 0.1452, 0.432, 0.3282, 0.3892, 0.3866, 0.4278, 0.3674, 0.4763, 0.2987, 0.463, 0.1225, 0.2492, 0.1984, 0.3016, 0.1452, 0.432, 0.05499, 0.4127, 0.2661, 0.3476, 0.3282, 0.3892, 0.2987, 0.463, 0.2255, 0.4484, 0.3866, 0.4278, 0.4429, 0.4645, 0.4335, 0.4886, 0.3674, 0.4763, 0.1452, 0.432, 0.2255, 0.4484, 0.227, 0.5567, 0.146, 0.5731, 0.2987, 0.463, 0.3674, 0.4763, 0.3683, 0.5283, 0.2998, 0.5426, 0.05499, 0.4127, 0.1452, 0.432, 0.146, 0.5731, 0.05546, 0.5897, 0.2255, 0.4484, 0.2987, 0.463, 0.2998, 0.5426, 0.227, 0.5567, 0.3674, 0.4763, 0.4335, 0.4886, 0.4339, 0.5145, 0.3683, 0.5283, 0.4443, 0.5383, 0.4989, 0.5004, 0.4629, 0.5564, 0.4629, 0.5564, 0.4989, 0.5004, 0.4871, 0.5658, 0.4871, 0.5658, 0.4989, 0.5004, 0.513, 0.5654, 0.513, 0.5654, 0.4989, 0.5004, 0.5368, 0.555, 0.5368, 0.555, 0.4989, 0.5004, 0.5548, 0.5363, 0.5548, 0.5363, 0.4989, 0.5004, 0.5643, 0.5122, 0.5643, 0.5122, 0.4989, 0.5004, 0.5638, 0.4862, 0.5638, 0.4862, 0.4989, 0.5004, 0.5535, 0.4624, 0.5535, 0.4624, 0.4989, 0.5004, 0.5348, 0.4444, 0.5348, 0.4444, 0.4989, 0.5004, 0.5106, 0.435, 0.5106, 0.435, 0.4989, 0.5004, 0.4847, 0.4354, 0.4847, 0.4354, 0.4989, 0.5004, 0.4609, 0.4458, 0.4609, 0.4458, 0.4989, 0.5004, 0.4429, 0.4645, 0.4429, 0.4645, 0.4989, 0.5004, 0.4335, 0.4886, 0.4335, 0.4886, 0.4989, 0.5004, 0.4339, 0.5145, 0.146, 0.5731, 0.227, 0.5567, 0.2679, 0.6573, 0.2008, 0.7026, 0.2998, 0.5426, 0.3683, 0.5283, 0.3885, 0.5764, 0.3307, 0.6158, 0.4339, 0.5145, 0.4989, 0.5004, 0.4443, 0.5383, 0.05546, 0.5897, 0.146, 0.5731, 0.2008, 0.7026, 0.1236, 0.7525, 0.227, 0.5567, 0.2998, 0.5426, 0.3307, 0.6158, 0.2679, 0.6573, 0.3683, 0.5283, 0.4339, 0.5145, 0.4443, 0.5383, 0.3885, 0.5764, 0.1236, 0.7525, 0.08303, 0.7796, 0.007497, 0.5992, 0.05546, 0.5897, 0.05499, 0.4127, 0.006999, 0.4031, 0.08191, 0.2218, 0.1225, 0.2492, 0.05546, 0.5897, 0.007497, 0.5992, 0.006999, 0.4031, 0.05499, 0.4127, 1.14, 0.7869, 1.289, 0.8165, 0.9911, 0.8165, 0.411, 0.9436, 0.4014, 0.9913, 0.2212, 0.917, 0.2483, 0.8766, 0.5871, 0.9435, 0.5963, 0.9913, 0.4014, 0.9913, 0.411, 0.9436, 0.7498, 0.8762, 0.7766, 0.9168, 0.5963, 0.9913, 0.5871, 0.9435, 0.8745, 0.7517, 0.9148, 0.779, 0.7766, 0.9168, 0.7498, 0.8762, 0.9421, 0.5889, 0.9899, 0.5987, 0.9148, 0.779, 0.8745, 0.7517, 0.9424, 0.4126, 0.9903, 0.4034, 0.9899, 0.5987, 0.9421, 0.5889, 0.8751, 0.2495, 0.9158, 0.2226, 0.9903, 0.4034, 0.9424, 0.4126, 0.7505, 0.1245, 0.7778, 0.08409, 0.9158, 0.2226, 0.8751, 0.2495, 0.5874, 0.05677, 0.5972, 0.008915, 0.7778, 0.08409, 0.7505, 0.1245, 0.4108, 0.0566, 0.4015, 0.008622, 0.5972, 0.008915, 0.5874, 0.05677, 0.2475, 0.1241, 0.2205, 0.08335, 0.4015, 0.008622, 0.4108, 0.0566, 0.1225, 0.2492, 0.08191, 0.2218, 0.2205, 0.08335, 0.2475, 0.1241, 0.2483, 0.8766, 0.2212, 0.917, 0.08303, 0.7796, 0.1236, 0.7525, 0.9911, 0.906, 1.131, 0.8479, 1.424, 0.906, 1.034, 0.9922, 1.434, 1.158, 0.7865, 1.158, 1.289, 0.09726, 0.9911, 0.09726, 1.14, 0.06762, 0.0914, 1.433, 0.7264, 1.559, 0.006999, 1.559, 0.7857, 1.141, 0.006999, 1.141, 0.756, 0.9922, 0.7857, 1.142, 0.03664, 1.291, 0.006999, 1.142, 1.477, 1.432, 0.7716, 1.292, 1.535, 1.292, 1.506, 1.165, 0.8709, 1.291, 0.7865, 1.165, 1.312, 1.541, 0.7716, 1.433, 1.419, 1.433, 1.542, 0.9069, 1.117, 0.9913, 0.9911, 0.9069, 1.283, 0.06676, 0.9911, 0.008622, 1.424, 0.008622, 1.289, 0.8175, 1.14, 0.847, 0.9911, 0.8174, 0.006999, 1.432, 0.7126, 1.292, 0.7707, 1.432])
me_sphere.materials.append(mat_decoration_lantern_electric_1_top)
me_sphere.use_remesh_preserve_volume = False
me_sphere.use_remesh_preserve_attributes = False
me_sphere.use_mirror_vertex_groups = False
me_sphere.update()

# ---- objects
ob_cylinder_002 = bpy.data.objects.new('Cylinder.002', me_cylinder_003)
ob_cylinder_001 = bpy.data.objects.new('Cylinder.001', me_cylinder_002)
ob_cylinder = bpy.data.objects.new('Cylinder', me_cylinder_001)
ob_cone = bpy.data.objects.new('Cone', me_cone)
ob_sphere = bpy.data.objects.new('Sphere', me_sphere)
ob_camera = bpy.data.objects.new('Camera', cam_camera)

# ---- transforms, parenting, visibility, modifiers, constraints
ob_cylinder_002.location = (0.0, 0.0, -1.745)
ob_cylinder_002.scale = (0.1027, 0.1027, 0.1027)
ob_cylinder_002.lineart.crease_threshold = 0.0
ob_cylinder_001.location = (5.463e-08, 8.018e-09, -1.618)
ob_cylinder_001.scale = (0.5944, 0.5944, 0.5944)
ob_cylinder_001.lineart.crease_threshold = 0.0
ob_cylinder.location = (0.0, 0.0, -0.3938)
ob_cylinder.scale = (0.5466, 0.5466, 0.5466)
ob_cylinder.lineart.crease_threshold = 0.0
ob_cone.location = (0.0, 0.0, 0.2491)
ob_cone.scale = (0.03267, 0.03267, 0.03267)
ob_cone.lineart.crease_threshold = 0.0
ob_sphere.location = (0.0, 0.0, 0.0)
ob_sphere.scale = (1.0, 1.0, 0.3271)
ob_sphere.lineart.crease_threshold = 0.0
ob_camera.location = (7.481, -6.508, 5.344)
ob_camera.rotation_euler = (1.109, 0.01082, 0.8149)
ob_camera.lock_rotations_4d = False
ob_camera.empty_display_type = 'ARROWS'
ob_camera.color = (0.0, 0.0, 0.0, 0.0)
ob_camera.display_type = 'WIRE'
ob_camera.lineart.crease_threshold = 0.0

# ---- collection membership
col_collection_1.objects.link(ob_cylinder_002)
col_collection_1.objects.link(ob_cylinder_001)
col_collection_1.objects.link(ob_cylinder)
col_collection_1.objects.link(ob_cone)
col_collection_1.objects.link(ob_sphere)
col_collection_1.objects.link(ob_camera)

# ---- scene / render settings (as saved in the file)
scene.camera = ob_camera
scene.frame_start = 1; scene.frame_end = 250; scene.frame_set(1)
scene.render.engine = 'CYCLES'
scene.render.resolution_percentage = 50
scene.render.dither_intensity = 0.0
scene.cycles.use_denoising = False
scene.cycles.samples = 10
scene.cycles.sampling_pattern = 'TABULATED_SOBOL'
scene.cycles.light_sampling_threshold = 0.0
scene.cycles.use_adaptive_sampling = False
scene.cycles.use_light_tree = False
scene.cycles.blur_glossy = 0.0
scene.cycles.volume_bounces = 1
scene.cycles.pixel_filter_type = 'GAUSSIAN'
scene.cycles.sample_clamp_indirect = 0.0
scene.view_settings.view_transform = 'Standard'
bpy.context.view_layer.update()

# ---- added for rendering (the .blend has no usable light): sun
light_auto_sun = bpy.data.lights.new('AutoSun', 'SUN')
light_auto_sun.energy = 3.0
light_auto_sun.angle = 0.0523599
ob_auto_sun = bpy.data.objects.new('AutoSun', light_auto_sun)
scene.collection.objects.link(ob_auto_sun)
ob_auto_sun.rotation_euler = (0.872665, 0.174533, 0.523599)
bpy.context.view_layer.update()
